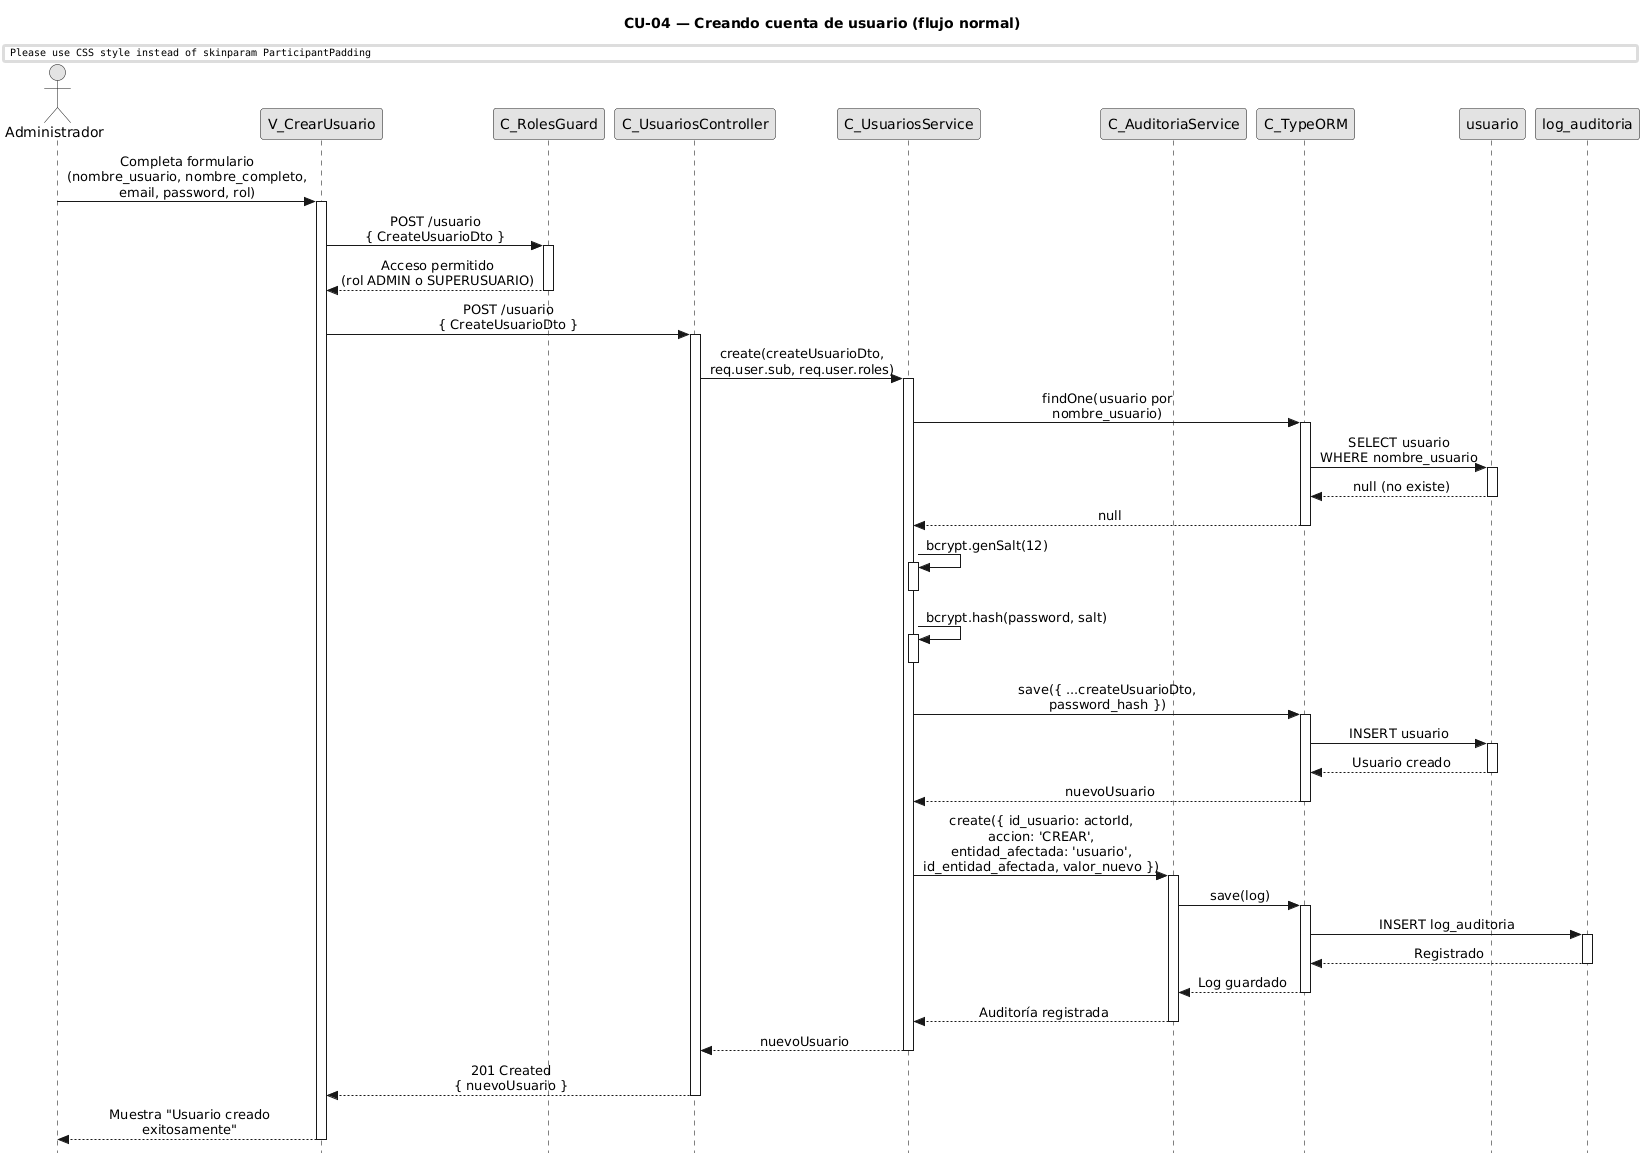

The diagram above was rendered by PlantUML. Its source (embedded in the PNG):
@startuml CU04-normal
title CU-04 — Creando cuenta de usuario (flujo normal)

skinparam style strictuml
skinparam monochrome true
skinparam shadowing false
skinparam sequenceMessageAlign center
skinparam ParticipantPadding 70
skinparam ActorPadding 30
skinparam sequence {
  MessageAlign center
  LifeLineBorderColor black
}
hide footbox

actor "Administrador" as user
participant "V_CrearUsuario" as view
participant "C_RolesGuard" as guard
participant "C_UsuariosController" as ctrl
participant "C_UsuariosService" as svc
participant "C_AuditoriaService" as aud
participant "C_TypeORM" as orm
participant "usuario" as uent
participant "log_auditoria" as aent

user -> view : Completa formulario\n(nombre_usuario, nombre_completo,\nemail, password, rol)
activate view

view -> guard : POST /usuario\n{ CreateUsuarioDto }
activate guard

guard --> view : Acceso permitido\n(rol ADMIN o SUPERUSUARIO)
deactivate guard

view -> ctrl : POST /usuario\n{ CreateUsuarioDto }
activate ctrl

ctrl -> svc : create(createUsuarioDto,\nreq.user.sub, req.user.roles)
activate svc

svc -> orm : findOne(usuario por\nnombre_usuario)
activate orm

orm -> uent : SELECT usuario\nWHERE nombre_usuario
activate uent
uent --> orm : null (no existe)
deactivate uent

orm --> svc : null
deactivate orm

svc -> svc : bcrypt.genSalt(12)
activate svc
deactivate svc

svc -> svc : bcrypt.hash(password, salt)
activate svc
deactivate svc

svc -> orm : save({ ...createUsuarioDto,\npassword_hash })
activate orm

orm -> uent : INSERT usuario
activate uent
uent --> orm : Usuario creado
deactivate uent

orm --> svc : nuevoUsuario
deactivate orm

svc -> aud : create({ id_usuario: actorId,\naccion: 'CREAR',\nentidad_afectada: 'usuario',\nid_entidad_afectada, valor_nuevo })
activate aud

aud -> orm : save(log)
activate orm

orm -> aent : INSERT log_auditoria
activate aent
aent --> orm : Registrado
deactivate aent

orm --> aud : Log guardado
deactivate orm

aud --> svc : Auditoría registrada
deactivate aud

svc --> ctrl : nuevoUsuario
deactivate svc

ctrl --> view : 201 Created\n{ nuevoUsuario }
deactivate ctrl

view --> user : Muestra "Usuario creado\nexitosamente"
deactivate view

@enduml